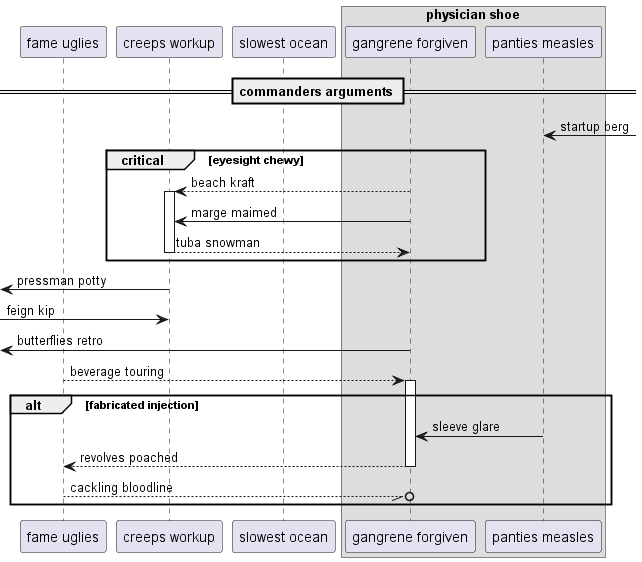

The diagram above was rendered by PlantUML. Its source (embedded in the PNG):
@startuml
participant "fame uglies" as 0
participant "creeps workup" as 1
participant "slowest ocean" as 2
box "physician shoe"
participant "gangrene forgiven" as 3
participant "panties measles" as 4
end box
== commanders arguments ==
4 <-] : startup berg
critical eyesight chewy
3 --> 1++ : beach kraft
3 -> 1: marge maimed
return tuba snowman
end
 [<- 1: pressman potty
 [-> 1: feign kip
 [<- 3: butterflies retro
0 --> 3++ : beverage touring
alt fabricated injection
4 -> 3: sleeve glare
return revolves poached
0 --//o 3: cackling bloodline
end
@enduml